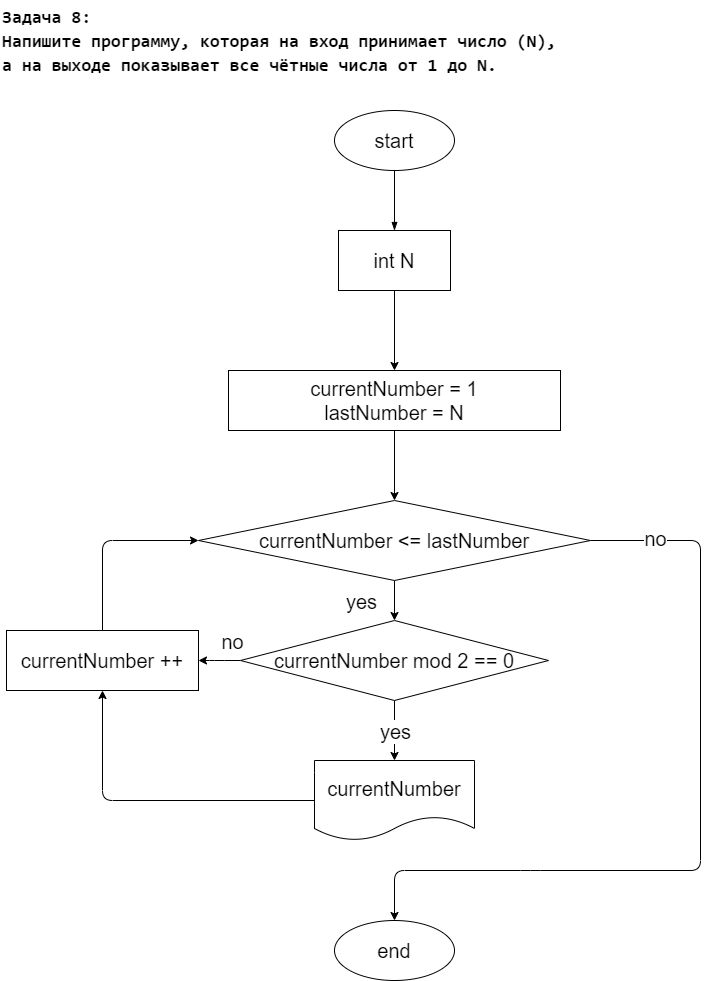

The diagram above was exported from draw.io. Its source (the exported page's mxGraphModel, read from the mxfile embedded in the PNG):
<mxGraphModel dx="1307" dy="544" grid="1" gridSize="10" guides="1" tooltips="1" connect="1" arrows="1" fold="1" page="1" pageScale="1" pageWidth="827" pageHeight="1169" math="0" shadow="0">
  <root>
    <mxCell id="0" />
    <mxCell id="1" parent="0" />
    <mxCell id="2" value="" style="edgeStyle=none;html=1;fontSize=20;endArrow=blockThin;endFill=1;" parent="1" source="3" target="5" edge="1">
      <mxGeometry relative="1" as="geometry" />
    </mxCell>
    <mxCell id="3" value="&lt;font style=&quot;font-size: 20px&quot;&gt;start&lt;/font&gt;" style="ellipse;whiteSpace=wrap;html=1;" parent="1" vertex="1">
      <mxGeometry x="354" y="110" width="120" height="60" as="geometry" />
    </mxCell>
    <mxCell id="27" value="" style="edgeStyle=none;html=1;" parent="1" source="5" target="26" edge="1">
      <mxGeometry relative="1" as="geometry" />
    </mxCell>
    <mxCell id="5" value="&lt;font style=&quot;font-size: 20px&quot;&gt;int N&lt;br&gt;&lt;/font&gt;" style="whiteSpace=wrap;html=1;" parent="1" vertex="1">
      <mxGeometry x="358" y="230" width="112" height="60" as="geometry" />
    </mxCell>
    <mxCell id="45" value="" style="edgeStyle=none;html=1;fontSize=20;" parent="1" source="10" target="31" edge="1">
      <mxGeometry relative="1" as="geometry" />
    </mxCell>
    <mxCell id="55" value="yes" style="edgeLabel;html=1;align=center;verticalAlign=middle;resizable=0;points=[];fontSize=20;" parent="45" vertex="1" connectable="0">
      <mxGeometry x="0.4183" y="1" relative="1" as="geometry">
        <mxPoint x="-1" y="-13" as="offset" />
      </mxGeometry>
    </mxCell>
    <mxCell id="53" style="edgeStyle=none;html=1;entryX=1;entryY=0.5;entryDx=0;entryDy=0;fontSize=20;exitX=0;exitY=0.5;exitDx=0;exitDy=0;" parent="1" source="10" target="32" edge="1">
      <mxGeometry relative="1" as="geometry">
        <Array as="points">
          <mxPoint x="234" y="660" />
        </Array>
      </mxGeometry>
    </mxCell>
    <mxCell id="54" value="no" style="edgeLabel;html=1;align=center;verticalAlign=middle;resizable=0;points=[];fontSize=20;" parent="53" vertex="1" connectable="0">
      <mxGeometry x="0.6307" relative="1" as="geometry">
        <mxPoint x="25" y="-20" as="offset" />
      </mxGeometry>
    </mxCell>
    <mxCell id="10" value="&lt;font style=&quot;font-size: 20px&quot;&gt;currentNumber mod 2 == 0&lt;/font&gt;" style="rhombus;whiteSpace=wrap;html=1;" parent="1" vertex="1">
      <mxGeometry x="260" y="620" width="308" height="80" as="geometry" />
    </mxCell>
    <mxCell id="11" value="&lt;font style=&quot;font-size: 20px&quot;&gt;end&lt;/font&gt;" style="ellipse;whiteSpace=wrap;html=1;" parent="1" vertex="1">
      <mxGeometry x="354" y="920" width="120" height="60" as="geometry" />
    </mxCell>
    <mxCell id="12" value="&lt;div style=&quot;background-color: rgb(255 , 255 , 255) ; font-family: &amp;#34;consolas&amp;#34; , &amp;#34;courier new&amp;#34; , monospace ; font-weight: bold ; font-size: 18px ; line-height: 24px&quot;&gt;&lt;div style=&quot;font-family: &amp;#34;consolas&amp;#34; , &amp;#34;courier new&amp;#34; , monospace ; line-height: 24px&quot;&gt;&lt;div style=&quot;font-family: &amp;#34;consolas&amp;#34; , &amp;#34;courier new&amp;#34; , monospace ; line-height: 24px&quot;&gt;Задача 8:&lt;br&gt;Напишите программу, которая на вход принимает число (N),&lt;br&gt;а на выходе показывает все чётные числа от 1 до N.&lt;/div&gt;&lt;/div&gt;&lt;/div&gt;" style="text;html=1;align=left;verticalAlign=middle;resizable=0;points=[];autosize=1;strokeColor=none;fillColor=none;fontSize=20;" parent="1" vertex="1">
      <mxGeometry x="20" width="570" height="80" as="geometry" />
    </mxCell>
    <mxCell id="29" value="" style="edgeStyle=none;html=1;" parent="1" source="26" target="28" edge="1">
      <mxGeometry relative="1" as="geometry" />
    </mxCell>
    <mxCell id="26" value="&lt;font style=&quot;font-size: 20px&quot;&gt;currentNumber = 1&lt;br&gt;lastNumber = N&lt;br&gt;&lt;/font&gt;" style="whiteSpace=wrap;html=1;" parent="1" vertex="1">
      <mxGeometry x="248" y="370" width="332" height="60" as="geometry" />
    </mxCell>
    <mxCell id="30" value="" style="edgeStyle=none;html=1;fontSize=20;" parent="1" source="28" target="10" edge="1">
      <mxGeometry relative="1" as="geometry" />
    </mxCell>
    <mxCell id="36" value="yes" style="edgeLabel;html=1;align=center;verticalAlign=middle;resizable=0;points=[];fontSize=20;" parent="30" vertex="1" connectable="0">
      <mxGeometry x="0.4587" relative="1" as="geometry">
        <mxPoint x="-34" y="-9" as="offset" />
      </mxGeometry>
    </mxCell>
    <mxCell id="43" style="edgeStyle=none;html=1;fontSize=20;exitX=1;exitY=0.5;exitDx=0;exitDy=0;entryX=0.5;entryY=0;entryDx=0;entryDy=0;" parent="1" source="28" target="11" edge="1">
      <mxGeometry relative="1" as="geometry">
        <mxPoint x="490" y="920.0000000000002" as="targetPoint" />
        <Array as="points">
          <mxPoint x="720" y="540" />
          <mxPoint x="720" y="870" />
          <mxPoint x="550" y="870" />
          <mxPoint x="414" y="870" />
        </Array>
      </mxGeometry>
    </mxCell>
    <mxCell id="44" value="no" style="edgeLabel;html=1;align=center;verticalAlign=middle;resizable=0;points=[];fontSize=20;" parent="43" vertex="1" connectable="0">
      <mxGeometry x="-0.884" y="-2" relative="1" as="geometry">
        <mxPoint x="18" y="-5" as="offset" />
      </mxGeometry>
    </mxCell>
    <mxCell id="28" value="&lt;font style=&quot;font-size: 20px&quot;&gt;currentNumber &amp;lt;= lastNumber&lt;/font&gt;" style="rhombus;whiteSpace=wrap;html=1;" parent="1" vertex="1">
      <mxGeometry x="218" y="500" width="392" height="80" as="geometry" />
    </mxCell>
    <mxCell id="48" value="" style="edgeStyle=none;html=1;fontSize=20;" parent="1" source="31" target="32" edge="1">
      <mxGeometry relative="1" as="geometry">
        <Array as="points">
          <mxPoint x="122" y="800" />
        </Array>
      </mxGeometry>
    </mxCell>
    <mxCell id="31" value="currentNumber" style="shape=document;whiteSpace=wrap;html=1;boundedLbl=1;fontSize=20;" parent="1" vertex="1">
      <mxGeometry x="334" y="760" width="160" height="80" as="geometry" />
    </mxCell>
    <mxCell id="51" style="edgeStyle=none;html=1;entryX=0;entryY=0.5;entryDx=0;entryDy=0;fontSize=20;" parent="1" source="32" target="28" edge="1">
      <mxGeometry relative="1" as="geometry">
        <Array as="points">
          <mxPoint x="122" y="540" />
        </Array>
      </mxGeometry>
    </mxCell>
    <mxCell id="32" value="currentNumber ++" style="whiteSpace=wrap;html=1;fontSize=20;" parent="1" vertex="1">
      <mxGeometry x="26" y="630" width="192" height="60" as="geometry" />
    </mxCell>
  </root>
</mxGraphModel>